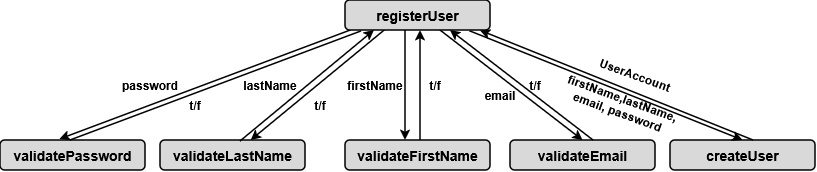

The diagram above was exported from draw.io. Its source (the exported page's mxGraphModel, read from the mxfile embedded in the PNG):
<mxGraphModel dx="1400" dy="780" grid="1" gridSize="10" guides="1" tooltips="1" connect="1" arrows="1" fold="1" page="1" pageScale="1" pageWidth="850" pageHeight="1100" math="0" shadow="0">
  <root>
    <mxCell id="0" />
    <mxCell id="1" parent="0" />
    <mxCell id="TBzXOaln6tXA6lq30jXh-1" parent="1" style="rounded=1;whiteSpace=wrap;html=1;fontStyle=1;fillColor=#D9D9D9;fontSize=14;fontFamily=Arial;strokeWidth=1.5;" value="validateFirstName" vertex="1">
      <mxGeometry height="30" width="145" x="362" y="230" as="geometry" />
    </mxCell>
    <mxCell id="TBzXOaln6tXA6lq30jXh-2" parent="1" style="rounded=1;whiteSpace=wrap;html=1;fontStyle=1;fillColor=#D9D9D9;fontSize=14;fontFamily=Arial;strokeWidth=1.5;" value="validateEmail" vertex="1">
      <mxGeometry height="30" width="145" x="527" y="230" as="geometry" />
    </mxCell>
    <mxCell id="TBzXOaln6tXA6lq30jXh-3" parent="1" style="rounded=1;whiteSpace=wrap;html=1;fontStyle=1;fillColor=#D9D9D9;fontSize=14;fontFamily=Arial;strokeWidth=1.5;" value="validateLastName" vertex="1">
      <mxGeometry height="30" width="145" x="177" y="230" as="geometry" />
    </mxCell>
    <mxCell id="e_XM9QLeLDWZ2ijJG09D-9" parent="1" style="rounded=1;whiteSpace=wrap;html=1;fontStyle=1;fillColor=#D9D9D9;fontSize=14;fontFamily=Arial;strokeWidth=1.5;" value="validatePassword" vertex="1">
      <mxGeometry height="30" width="145" x="17" y="230" as="geometry" />
    </mxCell>
    <mxCell id="f1l8KAKMUvXfKk6OtR5_-2" edge="1" parent="1" style="rounded=0;orthogonalLoop=1;jettySize=auto;html=1;exitX=0.127;exitY=1.032;exitDx=0;exitDy=0;entryX=0.5;entryY=0;entryDx=0;entryDy=0;exitPerimeter=0;fontFamily=Arial;strokeWidth=1.5;">
      <mxGeometry relative="1" as="geometry">
        <mxPoint x="367.41499999999996" y="119.96000000000004" as="sourcePoint" />
        <mxPoint x="76.5" y="229" as="targetPoint" />
      </mxGeometry>
    </mxCell>
    <mxCell id="f1l8KAKMUvXfKk6OtR5_-3" edge="1" parent="1" source="f1l8KAKMUvXfKk6OtR5_-1" style="rounded=0;orthogonalLoop=1;jettySize=auto;html=1;exitX=0.278;exitY=0.97;exitDx=0;exitDy=0;exitPerimeter=0;fontFamily=Arial;strokeWidth=1.5;" target="TBzXOaln6tXA6lq30jXh-3">
      <mxGeometry relative="1" as="geometry" />
    </mxCell>
    <mxCell id="f1l8KAKMUvXfKk6OtR5_-4" edge="1" parent="1" style="rounded=0;orthogonalLoop=1;jettySize=auto;html=1;entryX=0.5;entryY=0;entryDx=0;entryDy=0;fontFamily=Arial;strokeWidth=1.5;">
      <mxGeometry relative="1" as="geometry">
        <mxPoint x="422" y="120" as="sourcePoint" />
        <mxPoint x="422" y="230" as="targetPoint" />
      </mxGeometry>
    </mxCell>
    <mxCell id="f1l8KAKMUvXfKk6OtR5_-5" edge="1" parent="1" style="rounded=0;orthogonalLoop=1;jettySize=auto;html=1;entryX=0.5;entryY=0;entryDx=0;entryDy=0;exitX=0.793;exitY=1;exitDx=0;exitDy=0;exitPerimeter=0;fontFamily=Arial;strokeWidth=1.5;" target="TBzXOaln6tXA6lq30jXh-2">
      <mxGeometry relative="1" as="geometry">
        <mxPoint x="456.9850000000001" y="120" as="sourcePoint" />
      </mxGeometry>
    </mxCell>
    <mxCell id="f1l8KAKMUvXfKk6OtR5_-1" parent="1" style="rounded=1;whiteSpace=wrap;html=1;fontStyle=1;fillColor=#D9D9D9;fontSize=14;fontFamily=Arial;strokeWidth=1.5;" value="registerUser" vertex="1">
      <mxGeometry height="30" width="145" x="362" y="90" as="geometry" />
    </mxCell>
    <mxCell id="f1l8KAKMUvXfKk6OtR5_-9" edge="1" parent="1" style="rounded=0;orthogonalLoop=1;jettySize=auto;html=1;entryX=0.5;entryY=0;entryDx=0;entryDy=0;startArrow=classic;startFill=1;endArrow=none;endFill=0;fontFamily=Arial;strokeWidth=1.5;">
      <mxGeometry relative="1" as="geometry">
        <mxPoint x="437" y="120" as="sourcePoint" />
        <mxPoint x="437" y="230" as="targetPoint" />
      </mxGeometry>
    </mxCell>
    <mxCell id="f1l8KAKMUvXfKk6OtR5_-10" parent="1" style="text;html=1;whiteSpace=wrap;strokeColor=none;fillColor=none;align=center;verticalAlign=middle;rounded=0;fontStyle=1;fontFamily=Arial;strokeWidth=1.5;" value="firstName" vertex="1">
      <mxGeometry height="30" width="60" x="362" y="160" as="geometry" />
    </mxCell>
    <mxCell id="f1l8KAKMUvXfKk6OtR5_-11" edge="1" parent="1" style="rounded=0;orthogonalLoop=1;jettySize=auto;html=1;exitX=0.278;exitY=0.97;exitDx=0;exitDy=0;exitPerimeter=0;endArrow=none;endFill=0;startArrow=classic;startFill=1;fontFamily=Arial;strokeWidth=1.5;">
      <mxGeometry relative="1" as="geometry">
        <mxPoint x="391" y="120" as="sourcePoint" />
        <mxPoint x="257" y="231" as="targetPoint" />
      </mxGeometry>
    </mxCell>
    <mxCell id="f1l8KAKMUvXfKk6OtR5_-12" edge="1" parent="1" style="rounded=0;orthogonalLoop=1;jettySize=auto;html=1;exitX=0.127;exitY=1.032;exitDx=0;exitDy=0;entryX=0.5;entryY=0;entryDx=0;entryDy=0;exitPerimeter=0;endArrow=none;endFill=0;startArrow=none;startFill=0;fontFamily=Arial;strokeWidth=1.5;">
      <mxGeometry relative="1" as="geometry">
        <mxPoint x="377.91499999999996" y="120.96000000000001" as="sourcePoint" />
        <mxPoint x="87" y="229.99999999999997" as="targetPoint" />
      </mxGeometry>
    </mxCell>
    <mxCell id="f1l8KAKMUvXfKk6OtR5_-13" edge="1" parent="1" style="rounded=0;orthogonalLoop=1;jettySize=auto;html=1;entryX=0.5;entryY=0;entryDx=0;entryDy=0;exitX=0.793;exitY=1;exitDx=0;exitDy=0;exitPerimeter=0;startArrow=classic;startFill=1;endArrow=none;endFill=0;fontFamily=Arial;strokeWidth=1.5;">
      <mxGeometry relative="1" as="geometry">
        <mxPoint x="467" y="120" as="sourcePoint" />
        <mxPoint x="610" y="230" as="targetPoint" />
      </mxGeometry>
    </mxCell>
    <mxCell id="f1l8KAKMUvXfKk6OtR5_-16" parent="1" style="text;html=1;whiteSpace=wrap;strokeColor=none;fillColor=none;align=center;verticalAlign=middle;rounded=0;fontStyle=1;fontFamily=Arial;strokeWidth=1.5;" value="t/f" vertex="1">
      <mxGeometry height="30" width="30" x="437" y="160" as="geometry" />
    </mxCell>
    <mxCell id="f1l8KAKMUvXfKk6OtR5_-17" parent="1" style="text;html=1;whiteSpace=wrap;strokeColor=none;fillColor=none;align=center;verticalAlign=middle;rounded=0;fontStyle=1;fontFamily=Arial;strokeWidth=1.5;" value="t/f" vertex="1">
      <mxGeometry height="30" width="30" x="537" y="160" as="geometry" />
    </mxCell>
    <mxCell id="f1l8KAKMUvXfKk6OtR5_-18" parent="1" style="text;html=1;whiteSpace=wrap;strokeColor=none;fillColor=none;align=center;verticalAlign=middle;rounded=0;fontStyle=1;fontFamily=Arial;strokeWidth=1.5;" value="email" vertex="1">
      <mxGeometry height="30" width="60" x="487" y="170" as="geometry" />
    </mxCell>
    <mxCell id="f1l8KAKMUvXfKk6OtR5_-19" parent="1" style="text;html=1;whiteSpace=wrap;strokeColor=none;fillColor=none;align=center;verticalAlign=middle;rounded=0;fontStyle=1;fontFamily=Arial;strokeWidth=1.5;" value="lastName" vertex="1">
      <mxGeometry height="30" width="60" x="257" y="160" as="geometry" />
    </mxCell>
    <mxCell id="f1l8KAKMUvXfKk6OtR5_-20" parent="1" style="text;html=1;whiteSpace=wrap;strokeColor=none;fillColor=none;align=center;verticalAlign=middle;rounded=0;fontStyle=1;fontFamily=Arial;strokeWidth=1.5;" value="t/f" vertex="1">
      <mxGeometry height="30" width="30" x="322" y="180" as="geometry" />
    </mxCell>
    <mxCell id="f1l8KAKMUvXfKk6OtR5_-21" parent="1" style="text;html=1;whiteSpace=wrap;strokeColor=none;fillColor=none;align=center;verticalAlign=middle;rounded=0;fontStyle=1;fontFamily=Arial;strokeWidth=1.5;" value="password" vertex="1">
      <mxGeometry height="30" width="60" x="137" y="160" as="geometry" />
    </mxCell>
    <mxCell id="f1l8KAKMUvXfKk6OtR5_-22" parent="1" style="text;html=1;whiteSpace=wrap;strokeColor=none;fillColor=none;align=center;verticalAlign=middle;rounded=0;fontStyle=1;fontFamily=Arial;strokeWidth=1.5;" value="t/f" vertex="1">
      <mxGeometry height="30" width="30" x="197" y="180" as="geometry" />
    </mxCell>
    <mxCell id="f1l8KAKMUvXfKk6OtR5_-23" parent="1" style="rounded=1;whiteSpace=wrap;html=1;fontStyle=1;fillColor=#D9D9D9;fontSize=14;fontFamily=Arial;strokeWidth=1.5;" value="createUser" vertex="1">
      <mxGeometry height="30" width="145" x="687.0149999999999" y="230" as="geometry" />
    </mxCell>
    <mxCell id="f1l8KAKMUvXfKk6OtR5_-24" edge="1" parent="1" source="f1l8KAKMUvXfKk6OtR5_-1" style="rounded=0;orthogonalLoop=1;jettySize=auto;html=1;entryX=0.5;entryY=0;entryDx=0;entryDy=0;exitX=0.859;exitY=1.027;exitDx=0;exitDy=0;exitPerimeter=0;fontFamily=Arial;strokeWidth=1.5;" target="f1l8KAKMUvXfKk6OtR5_-23">
      <mxGeometry relative="1" as="geometry">
        <mxPoint x="487" y="130" as="sourcePoint" />
      </mxGeometry>
    </mxCell>
    <mxCell id="f1l8KAKMUvXfKk6OtR5_-25" edge="1" parent="1" source="f1l8KAKMUvXfKk6OtR5_-1" style="rounded=0;orthogonalLoop=1;jettySize=auto;html=1;entryX=0.5;entryY=0;entryDx=0;entryDy=0;exitX=0.931;exitY=1.008;exitDx=0;exitDy=0;exitPerimeter=0;startArrow=classic;startFill=1;endArrow=none;endFill=0;fontFamily=Arial;strokeWidth=1.5;">
      <mxGeometry relative="1" as="geometry">
        <mxPoint x="627.0149999999999" y="120" as="sourcePoint" />
        <mxPoint x="770.0149999999999" y="230" as="targetPoint" />
      </mxGeometry>
    </mxCell>
    <mxCell id="f1l8KAKMUvXfKk6OtR5_-26" parent="1" style="text;html=1;whiteSpace=wrap;strokeColor=none;fillColor=none;align=center;verticalAlign=middle;rounded=0;fontStyle=1;fontFamily=Arial;rotation=20;strokeWidth=1.5;" value="UserAccount" vertex="1">
      <mxGeometry height="30" width="30" x="637.0049999999999" y="150" as="geometry" />
    </mxCell>
    <mxCell id="f1l8KAKMUvXfKk6OtR5_-27" parent="1" style="text;html=1;whiteSpace=wrap;strokeColor=none;fillColor=none;align=center;verticalAlign=middle;rounded=0;fontStyle=1;fontFamily=Arial;rotation=20;strokeWidth=1.5;" value="&lt;div&gt;firstName,lastName,&lt;/div&gt;&lt;div&gt;email, password&lt;/div&gt;" vertex="1">
      <mxGeometry height="30" width="70" x="602" y="180" as="geometry" />
    </mxCell>
  </root>
</mxGraphModel>